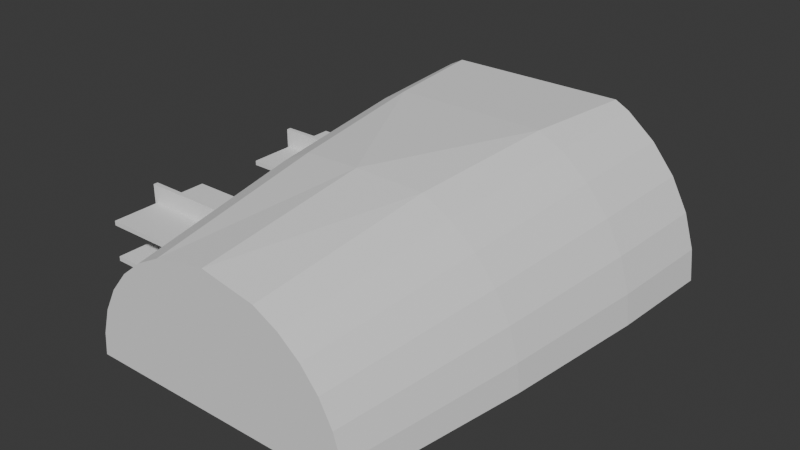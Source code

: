 # Source: StorageShelfs.blend  (saved by Blender 4.1.24; exported with 4.5.12 LTS)
import bpy
from mathutils import Matrix  # noqa: F401  (used for matrix-valued properties, if any)

bpy.ops.wm.read_factory_settings(use_empty=True)
scene = bpy.context.scene
scene.name = 'Scene'

# ---- collections
col_collection = bpy.data.collections.new('Collection'); scene.collection.children.link(col_collection)

# ---- world
world_world = bpy.data.worlds.new('World'); scene.world = world_world
world_world.use_nodes = True; world_world.node_tree.nodes.clear()
_N = world_world.node_tree.nodes; _L = world_world.node_tree.links
n0 = _N.new('ShaderNodeOutputWorld'); n0.name = 'World Output'; n0.location = (300, 300)
n1 = _N.new('ShaderNodeBackground'); n1.name = 'Background'; n1.location = (10, 300)
n1.inputs[0].default_value = (0.05088, 0.05088, 0.05088, 1.0)
_L.new(n1.outputs[0], n0.inputs[0])
n0.is_active_output = True
world_world.color = (0.05088, 0.05088, 0.05088)
world_world.use_sun_shadow = False
world_world.sun_shadow_jitter_overblur = 0.0

# ---- meshes
me_cube_001 = bpy.data.meshes.new('Cube.001')
me_cube_001.from_pydata([(3.337, -44.64, 0.8863), (3.324, -44.64, 0.7487), (3.284, -44.64, 0.6164), (3.218, -44.64, 0.4944), (3.131, -44.64, 0.3875), (2.133, -44.64, 0.3875), (1.495, -50.87, 3.694), (2.045, -44.64, 0.4944), (2.145, -50.87, 3.347), (2.715, -50.87, 2.879), (1.98, -44.64, 0.6164), (3.183, -50.87, 2.309), (3.531, -50.87, 1.659), (3.745, -50.87, 0.9528), (1.94, -44.64, 0.7487), (-3.634, -50.87, 0.9528), (1.926, -44.64, 0.8863), (-3.42, -50.87, 1.659), (-3.073, -50.87, 2.309), (2.632, -44.64, 2.87), (-2.605, -50.87, 2.879), (-2.035, -50.87, 3.347), (2.769, -44.64, 2.856), (-1.384, -50.87, 3.694), (2.902, -44.64, 2.816), (-3.764, -47.53, 1.801), (-3.382, -47.53, 2.516), (3.024, -44.64, 2.751), (2.979, -47.53, 3.142), (3.493, -47.53, 2.516), (3.131, -44.64, 2.663), (-2.868, -47.53, 3.142), (3.875, -47.53, 1.801), (3.218, -44.64, 2.556), (-2.242, -47.53, 3.656), (4.11, -47.53, 1.025), (3.284, -44.64, 2.434), (-4.0, -47.53, 1.025), (2.352, -47.53, 3.656), (3.324, -44.64, 2.302), (3.337, -44.64, 2.164), (1.926, -44.64, 2.164), (1.94, -44.64, 2.302), (1.98, -44.64, 2.434), (2.045, -44.64, 2.556), (2.133, -44.64, 2.663), (2.24, -44.64, 2.751), (-3.064, -54.92, 0.3187), (-2.836, -54.92, 1.417), (2.362, -44.64, 2.816), (-3.014, -54.92, 0.8294), (2.494, -44.64, 2.856), (-2.158, -54.92, 2.432), (3.125, -54.92, 0.8294), (3.175, -54.92, 0.3187), (2.217, -44.64, 0.3187), (-2.547, -54.92, 1.958), (3.047, -44.64, 0.3187), (-1.683, -54.92, 2.821), (-1.142, -54.92, 3.11), (0.0553, -54.92, 3.348), (1.253, -54.92, 3.11), (1.794, -54.92, 2.821), (2.657, -54.92, 1.958), (2.947, -54.92, 1.417), (2.268, -54.92, 2.432), (-1.996, -45.04, 3.95), (-1.692, -47.53, 3.95), (2.106, -45.04, 3.95), (1.803, -47.53, 3.95), (0.0553, -51.06, 3.843), (-2.97, -45.04, 3.244), (-2.322, -45.04, 3.776), (3.612, -45.04, 2.596), (3.08, -45.04, 3.244), (4.251, -45.04, 1.054), (4.008, -45.04, 1.856), (2.432, -45.04, 3.776), (-4.141, -45.04, 1.054), (-4.213, -45.04, 0.3187), (4.324, -45.04, 0.3187), (-3.502, -45.04, 2.596), (-3.897, -45.04, 1.856), (-4.069, -47.53, 0.3187), (-3.697, -50.87, 0.3187), (4.18, -47.53, 0.3187), (3.807, -50.87, 0.3187), (2.133, -45.04, 0.3875), (2.045, -45.04, 0.4944), (3.047, -45.04, 0.3187), (3.131, -45.04, 0.3875), (2.217, -45.04, 0.3187), (1.926, -45.04, 0.8863), (1.94, -45.04, 0.7487), (1.98, -45.04, 0.6164), (3.284, -45.04, 0.6164), (3.218, -45.04, 0.4944), (1.926, -45.04, 2.164), (2.045, -45.04, 2.556), (1.98, -45.04, 2.434), (1.94, -45.04, 2.302), (2.24, -45.04, 2.751), (2.494, -45.04, 2.856), (2.632, -45.04, 2.87), (2.362, -45.04, 2.816), (2.133, -45.04, 2.663), (3.024, -45.04, 2.751), (2.902, -45.04, 2.816), (3.131, -45.04, 2.663), (3.218, -45.04, 2.556), (3.284, -45.04, 2.434), (3.337, -45.04, 2.164), (3.337, -45.04, 0.8863), (3.324, -45.04, 0.7487), (3.324, -45.04, 2.302), (2.769, -45.04, 2.856)], [], [(53, 54, 47, 50), (70, 67, 69), (28, 74, 73, 29), (37, 78, 82, 25), (25, 82, 81, 26), (26, 81, 71, 31), (31, 71, 72, 34), (38, 69, 68, 77), (32, 76, 75, 35), (83, 79, 78, 37), (72, 66, 67, 34), (60, 70, 6, 61), (35, 75, 80, 85), (29, 73, 76, 32), (26, 18, 17, 25), (29, 11, 9, 28), (31, 20, 18, 26), (32, 12, 11, 29), (34, 21, 20, 31), (35, 13, 12, 32), (84, 83, 37, 15), (62, 65, 52, 58), (6, 69, 38, 8), (85, 86, 13, 35), (25, 17, 15, 37), (28, 9, 8, 38), (18, 56, 48, 17), (17, 48, 50, 15), (63, 56, 52, 65), (15, 50, 47, 84), (8, 62, 61, 6), (12, 64, 63, 11), (13, 53, 64, 12), (69, 6, 70), (20, 52, 56, 18), (11, 63, 65, 9), (23, 59, 58, 21), (9, 65, 62, 8), (21, 58, 52, 20), (48, 56, 63, 64), (86, 54, 53, 13), (75, 76, 111, 112), (1, 113, 112, 0), (95, 113, 1, 2), (3, 96, 95, 2), (4, 90, 96, 3), (89, 90, 4, 57), (87, 91, 55, 5), (88, 87, 5, 7), (94, 88, 7, 10), (93, 94, 10, 14), (16, 92, 93, 14), (41, 97, 92, 16), (115, 103, 19, 22), (107, 115, 22, 24), (106, 107, 24, 27), (108, 106, 27, 30), (109, 108, 30, 33), (110, 109, 33, 36), (114, 110, 36, 39), (40, 111, 114, 39), (42, 100, 97, 41), (43, 99, 100, 42), (44, 98, 99, 43), (45, 105, 98, 44), (101, 105, 45, 46), (104, 101, 46, 49), (102, 104, 49, 51), (103, 102, 51, 19), (0, 112, 111, 40), (55, 91, 89, 57), (77, 74, 28, 38), (70, 60, 59, 23), (70, 23, 67), (59, 61, 62, 58), (68, 69, 67, 66), (89, 80, 90), (96, 90, 80), (96, 80, 95), (113, 95, 80), (80, 75, 112, 113), (73, 114, 111, 76), (114, 73, 110), (110, 73, 109), (109, 73, 108), (73, 74, 106, 108), (106, 74, 107), (115, 107, 74), (115, 74, 103), (74, 77, 102, 103), (68, 104, 102, 77), (104, 68, 101), (101, 68, 66, 105), (98, 105, 66, 72), (71, 99, 98, 72), (81, 100, 99, 71), (81, 82, 97, 100), (97, 82, 78, 92), (93, 92, 78, 79), (91, 87, 79), (87, 88, 79), (94, 79, 88), (94, 93, 79), (23, 21, 34, 67), (48, 64, 53, 50), (60, 61, 59), (54, 86, 84, 47), (86, 85, 83, 84), (91, 79, 83, 85, 80, 89)])
_uv = me_cube_001.uv_layers.new(name='UVMap')
_uv.uv.foreach_set('vector', [0.7448, 0.791, 0.7387, 0.7931, 0.7215, 0.7168, 0.7279, 0.7161, 0.6711, 0.6483, 0.6257, 0.6678, 0.628, 0.6241, 0.663, 0.8633, 0.6334, 0.8733, 0.6301, 0.8633, 0.6598, 0.8537, 0.627, 0.7162, 0.5961, 0.721, 0.5946, 0.7106, 0.6255, 0.7062, 0.6255, 0.7062, 0.5946, 0.7106, 0.5932, 0.7002, 0.6242, 0.6961, 0.6242, 0.6961, 0.5932, 0.7002, 0.5919, 0.6898, 0.6229, 0.686, 0.6229, 0.686, 0.5919, 0.6898, 0.5907, 0.6793, 0.6217, 0.676, 0.6663, 0.8729, 0.6689, 0.8803, 0.6383, 0.8876, 0.6368, 0.8832, 0.6567, 0.844, 0.6269, 0.8533, 0.6238, 0.8433, 0.6537, 0.8343, 0.6284, 0.725, 0.5976, 0.7301, 0.5961, 0.721, 0.627, 0.7162, 0.5907, 0.6793, 0.5902, 0.6747, 0.6209, 0.6682, 0.6217, 0.676, 0.7675, 0.8457, 0.7278, 0.8738, 0.7155, 0.8602, 0.759, 0.833, 0.6537, 0.8343, 0.6238, 0.8433, 0.6212, 0.8344, 0.6512, 0.8258, 0.6598, 0.8537, 0.6301, 0.8633, 0.6269, 0.8533, 0.6567, 0.844, 0.6262, 0.6959, 0.6682, 0.694, 0.6687, 0.7032, 0.6268, 0.706, 0.6617, 0.853, 0.7005, 0.8367, 0.7041, 0.8451, 0.6657, 0.8623, 0.6258, 0.6857, 0.6679, 0.6847, 0.6682, 0.694, 0.6262, 0.6959, 0.6579, 0.8436, 0.697, 0.8281, 0.7005, 0.8367, 0.6617, 0.853, 0.6257, 0.6756, 0.6677, 0.6755, 0.6679, 0.6847, 0.6258, 0.6857, 0.6542, 0.8341, 0.6937, 0.8195, 0.697, 0.8281, 0.6579, 0.8436, 0.6702, 0.7203, 0.6284, 0.725, 0.6275, 0.7161, 0.6694, 0.7124, 0.7655, 0.7693, 0.762, 0.7762, 0.7498, 0.7221, 0.7559, 0.7268, 0.7121, 0.8618, 0.6734, 0.8785, 0.67, 0.8715, 0.708, 0.8535, 0.6512, 0.8258, 0.691, 0.812, 0.6937, 0.8195, 0.6542, 0.8341, 0.6268, 0.706, 0.6687, 0.7032, 0.6694, 0.7124, 0.6275, 0.7161, 0.6657, 0.8623, 0.7041, 0.8451, 0.708, 0.8535, 0.67, 0.8715, 0.6697, 0.6939, 0.721, 0.6951, 0.721, 0.7027, 0.6696, 0.7031, 0.6696, 0.7031, 0.721, 0.7027, 0.7211, 0.7104, 0.6698, 0.7123, 0.7573, 0.7822, 0.7429, 0.7186, 0.7498, 0.7221, 0.762, 0.7762, 0.6698, 0.7123, 0.7211, 0.7104, 0.7215, 0.7168, 0.6702, 0.7203, 0.7107, 0.8523, 0.755, 0.8264, 0.759, 0.833, 0.7155, 0.8602, 0.6978, 0.8278, 0.7443, 0.806, 0.7477, 0.8129, 0.7019, 0.8361, 0.694, 0.8194, 0.7412, 0.799, 0.7443, 0.806, 0.6978, 0.8278, 0.6734, 0.8785, 0.7121, 0.8618, 0.7228, 0.8767, 0.67, 0.6847, 0.7213, 0.6874, 0.721, 0.6951, 0.6697, 0.6939, 0.7019, 0.8361, 0.7477, 0.8129, 0.7513, 0.8197, 0.7061, 0.8443, 0.6716, 0.6662, 0.7226, 0.6721, 0.7219, 0.6797, 0.6707, 0.6754, 0.7061, 0.8443, 0.7513, 0.8197, 0.755, 0.8264, 0.7107, 0.8523, 0.6707, 0.6754, 0.7219, 0.6797, 0.7213, 0.6874, 0.67, 0.6847, 0.7355, 0.7166, 0.7429, 0.7186, 0.7573, 0.7822, 0.7515, 0.7872, 0.691, 0.812, 0.7387, 0.7931, 0.7412, 0.799, 0.694, 0.8194, 0.612, 0.8355, 0.6015, 0.8348, 0.5959, 0.8274, 0.6115, 0.8239, 0.4131, 0.3755, 0.4081, 0.3755, 0.4081, 0.3737, 0.4131, 0.3737, 0.4081, 0.3772, 0.4081, 0.3755, 0.4131, 0.3755, 0.4131, 0.3772, 0.4131, 0.3789, 0.4081, 0.3789, 0.4081, 0.3772, 0.4131, 0.3772, 0.4131, 0.3807, 0.4081, 0.3807, 0.4081, 0.3789, 0.4131, 0.3789, 0.4081, 0.382, 0.4081, 0.3807, 0.4131, 0.3807, 0.4131, 0.382, 0.4081, 0.3938, 0.4081, 0.3924, 0.4131, 0.3924, 0.4131, 0.3938, 0.4081, 0.3955, 0.4081, 0.3938, 0.4131, 0.3938, 0.4131, 0.3955, 0.4081, 0.3972, 0.4081, 0.3955, 0.4131, 0.3955, 0.4131, 0.3972, 0.4081, 0.399, 0.4081, 0.3972, 0.4131, 0.3972, 0.4131, 0.399, 0.4131, 0.4007, 0.4081, 0.4007, 0.4081, 0.399, 0.4131, 0.399, 0.4131, 0.4167, 0.4081, 0.4167, 0.4081, 0.4007, 0.4131, 0.4007, 0.4081, 0.3456, 0.4081, 0.3439, 0.4131, 0.3439, 0.4131, 0.3456, 0.4081, 0.3473, 0.4081, 0.3456, 0.4131, 0.3456, 0.4131, 0.3473, 0.4081, 0.3491, 0.4081, 0.3473, 0.4131, 0.3473, 0.4131, 0.3491, 0.4081, 0.3508, 0.4081, 0.3491, 0.4131, 0.3491, 0.4131, 0.3508, 0.4081, 0.3525, 0.4081, 0.3508, 0.4131, 0.3508, 0.4131, 0.3525, 0.4081, 0.3543, 0.4081, 0.3525, 0.4131, 0.3525, 0.4131, 0.3543, 0.4081, 0.356, 0.4081, 0.3543, 0.4131, 0.3543, 0.4131, 0.356, 0.4131, 0.3577, 0.4081, 0.3577, 0.4081, 0.356, 0.4131, 0.356, 0.4131, 0.4184, 0.4081, 0.4184, 0.4081, 0.4167, 0.4131, 0.4167, 0.4131, 0.4202, 0.4081, 0.4202, 0.4081, 0.4184, 0.4131, 0.4184, 0.4131, 0.4219, 0.4081, 0.4219, 0.4081, 0.4202, 0.4131, 0.4202, 0.4131, 0.4236, 0.4081, 0.4236, 0.4081, 0.4219, 0.4131, 0.4219, 0.4081, 0.4254, 0.4081, 0.4236, 0.4131, 0.4236, 0.4131, 0.4254, 0.4081, 0.4271, 0.4081, 0.4254, 0.4131, 0.4254, 0.4131, 0.4271, 0.4081, 0.4288, 0.4081, 0.4271, 0.4131, 0.4271, 0.4131, 0.4288, 0.4081, 0.4306, 0.4081, 0.4288, 0.4131, 0.4288, 0.4131, 0.4306, 0.4131, 0.3737, 0.4081, 0.3737, 0.4081, 0.3577, 0.4131, 0.3577, 0.4131, 0.3924, 0.4081, 0.3924, 0.4081, 0.382, 0.4131, 0.382, 0.6368, 0.8832, 0.6334, 0.8733, 0.663, 0.8633, 0.6663, 0.8729, 0.6769, 0.6487, 0.7248, 0.6569, 0.7226, 0.6721, 0.6716, 0.6662, 0.6711, 0.6483, 0.6678, 0.6662, 0.6257, 0.6678, 0.7609, 0.7326, 0.7675, 0.7619, 0.7655, 0.7693, 0.7559, 0.7268, 0.5857, 0.6236, 0.6171, 0.6246, 0.6209, 0.6682, 0.5902, 0.6747, 0.6177, 0.8188, 0.6212, 0.8344, 0.6171, 0.82, 0.616, 0.8214, 0.6171, 0.82, 0.6212, 0.8344, 0.616, 0.8214, 0.6212, 0.8344, 0.6147, 0.8225, 0.6132, 0.8234, 0.6147, 0.8225, 0.6212, 0.8344, 0.6212, 0.8344, 0.612, 0.8355, 0.6115, 0.8239, 0.6132, 0.8234, 0.5914, 0.832, 0.5942, 0.8277, 0.5959, 0.8274, 0.6015, 0.8348, 0.5942, 0.8277, 0.5914, 0.832, 0.5925, 0.8275, 0.5925, 0.8275, 0.5914, 0.832, 0.5908, 0.8271, 0.5908, 0.8271, 0.5914, 0.832, 0.5893, 0.8263, 0.5914, 0.832, 0.582, 0.8273, 0.5879, 0.8252, 0.5893, 0.8263, 0.5879, 0.8252, 0.582, 0.8273, 0.5868, 0.8239, 0.5859, 0.8224, 0.5868, 0.8239, 0.582, 0.8273, 0.5859, 0.8224, 0.582, 0.8273, 0.5854, 0.8208, 0.582, 0.8273, 0.5737, 0.8208, 0.5851, 0.8191, 0.5854, 0.8208, 0.5707, 0.8173, 0.5853, 0.8173, 0.5851, 0.8191, 0.5737, 0.8208, 0.5853, 0.8173, 0.5707, 0.8173, 0.5857, 0.8157, 0.5857, 0.8157, 0.5707, 0.8173, 0.5594, 0.7672, 0.5865, 0.8141, 0.5876, 0.8127, 0.5865, 0.8141, 0.5594, 0.7672, 0.5606, 0.7628, 0.5653, 0.7534, 0.5889, 0.8116, 0.5876, 0.8127, 0.5606, 0.7628, 0.5718, 0.7451, 0.5904, 0.8108, 0.5889, 0.8116, 0.5653, 0.7534, 0.5718, 0.7451, 0.5797, 0.7382, 0.592, 0.8102, 0.5904, 0.8108, 0.592, 0.8102, 0.5797, 0.7382, 0.5888, 0.733, 0.6076, 0.8067, 0.6094, 0.8065, 0.6076, 0.8067, 0.5888, 0.733, 0.5976, 0.7301, 0.6154, 0.8087, 0.6143, 0.8078, 0.5976, 0.7301, 0.6143, 0.8078, 0.6128, 0.807, 0.5976, 0.7301, 0.6111, 0.8066, 0.5976, 0.7301, 0.6128, 0.807, 0.6111, 0.8066, 0.6094, 0.8065, 0.5976, 0.7301, 0.6678, 0.6662, 0.6677, 0.6755, 0.6257, 0.6756, 0.6257, 0.6678, 0.7355, 0.7166, 0.7515, 0.7872, 0.7448, 0.791, 0.7279, 0.7161, 0.7671, 0.7466, 0.7675, 0.7619, 0.7609, 0.7326, 0.7387, 0.7931, 0.691, 0.812, 0.6702, 0.7203, 0.7215, 0.7168, 0.691, 0.812, 0.6512, 0.8258, 0.6284, 0.725, 0.6702, 0.7203, 0.6154, 0.8087, 0.5976, 0.7301, 0.6284, 0.725, 0.6512, 0.8258, 0.6212, 0.8344, 0.6177, 0.8188])
_ca = me_cube_001.color_attributes.new('Attribute', 'BYTE_COLOR', 'CORNER')
_ca.data.foreach_set('color', [0.0, 0.008023, 1.0, 1.0, 0.0, 0.008023, 1.0, 1.0, 0.001518, 0.008568, 1.0, 1.0, 0.0006071, 0.008023, 1.0, 1.0, 0.0, 0.008023, 1.0, 1.0, 0.0, 0.008023, 1.0, 1.0, 0.03071, 0.0356, 1.0, 1.0, 0.0, 0.008023, 1.0, 1.0, 0.0, 0.008023, 1.0, 1.0, 0.0, 0.008023, 1.0, 1.0, 0.0, 0.008023, 1.0, 1.0, 0.0, 0.008023, 1.0, 1.0, 0.0, 0.008023, 1.0, 1.0, 0.0, 0.008023, 1.0, 1.0, 0.0, 0.008023, 1.0, 1.0, 0.0, 0.008023, 1.0, 1.0, 0.0, 0.008023, 1.0, 1.0, 0.0, 0.008023, 1.0, 1.0, 0.0, 0.008023, 1.0, 1.0, 0.0, 0.008023, 1.0, 1.0, 0.0, 0.008023, 1.0, 1.0, 0.0006071, 0.008023, 1.0, 1.0, 0.009134, 0.01444, 1.0, 1.0, 0.009134, 0.01444, 1.0, 1.0, 0.0006071, 0.008023, 1.0, 1.0, 0.0003035, 0.008023, 1.0, 1.0, 0.0, 0.008023, 1.0, 1.0, 0.002732, 0.009721, 1.0, 1.0, 0.03071, 0.0356, 1.0, 1.0, 0.0, 0.008023, 1.0, 1.0, 0.0, 0.008023, 1.0, 1.0, 0.0003035, 0.008023, 1.0, 1.0, 0.0, 0.008023, 1.0, 1.0, 0.0, 0.008023, 1.0, 1.0, 0.003347, 0.009134, 1.0, 1.0, 0.0, 0.008023, 1.0, 1.0, 0.0006071, 0.008023, 1.0, 1.0, 0.0, 0.008023, 1.0, 1.0, 0.0, 0.008023, 1.0, 1.0, 0.0003035, 0.008023, 1.0, 1.0, 0.001214, 0.008023, 1.0, 1.0, 0.0, 0.008023, 1.0, 1.0, 0.0, 0.008023, 1.0, 1.0, 0.0, 0.008023, 1.0, 1.0, 0.0, 0.008023, 1.0, 1.0, 0.0009106, 0.008023, 1.0, 1.0, 0.0, 0.008023, 1.0, 1.0, 0.003347, 0.009134, 1.0, 1.0, 0.0, 0.008023, 1.0, 1.0, 0.0006071, 0.008023, 1.0, 1.0, 0.0006071, 0.008023, 1.0, 1.0, 0.0, 0.008023, 1.0, 1.0, 0.0, 0.008023, 1.0, 1.0, 0.0, 0.008023, 1.0, 1.0, 0.0003035, 0.008023, 1.0, 1.0, 0.0, 0.008023, 1.0, 1.0, 0.0, 0.008023, 1.0, 1.0, 0.0, 0.008023, 1.0, 1.0, 0.0, 0.008023, 1.0, 1.0, 0.0, 0.008023, 1.0, 1.0, 0.001821, 0.008568, 1.0, 1.0, 0.02315, 0.02732, 1.0, 1.0, 0.0, 0.008023, 1.0, 1.0, 0.009134, 0.01444, 1.0, 1.0, 0.0, 0.008023, 1.0, 1.0, 0.0, 0.008023, 1.0, 1.0, 0.0, 0.008023, 1.0, 1.0, 0.0003035, 0.008023, 1.0, 1.0, 0.0, 0.008023, 1.0, 1.0, 0.001821, 0.008568, 1.0, 1.0, 0.0, 0.008023, 1.0, 1.0, 0.0, 0.008023, 1.0, 1.0, 0.0, 0.008023, 1.0, 1.0, 0.0, 0.008023, 1.0, 1.0, 0.009134, 0.01444, 1.0, 1.0, 0.003347, 0.009134, 1.0, 1.0, 0.0, 0.008023, 1.0, 1.0, 0.0, 0.008023, 1.0, 1.0, 0.0003035, 0.008023, 1.0, 1.0, 0.0003035, 0.008023, 1.0, 1.0, 0.0, 0.008023, 1.0, 1.0, 0.0, 0.008023, 1.0, 1.0, 0.0, 0.008023, 1.0, 1.0, 0.0, 0.008023, 1.0, 1.0, 0.0, 0.008023, 1.0, 1.0, 0.0, 0.008023, 1.0, 1.0, 0.0, 0.008023, 1.0, 1.0, 0.0009106, 0.008023, 1.0, 1.0, 0.03071, 0.0356, 1.0, 1.0, 0.002732, 0.009721, 1.0, 1.0, 0.05127, 0.05781, 1.0, 1.0, 0.0006071, 0.008023, 1.0, 1.0, 0.0, 0.008023, 1.0, 1.0, 0.0, 0.008023, 1.0, 1.0, 0.003347, 0.009134, 1.0, 1.0, 0.0, 0.008023, 1.0, 1.0, 0.0, 0.008023, 1.0, 1.0, 0.0, 0.008023, 1.0, 1.0, 0.0, 0.008023, 1.0, 1.0, 0.0, 0.008023, 1.0, 1.0, 0.02315, 0.02732, 1.0, 1.0, 0.05127, 0.05781, 1.0, 1.0, 0.002732, 0.009721, 1.0, 1.0, 0.0, 0.008023, 1.0, 1.0, 0.0, 0.008023, 1.0, 1.0, 0.0, 0.008023, 1.0, 1.0, 0.0, 0.008023, 1.0, 1.0, 0.0, 0.008023, 1.0, 1.0, 0.0, 0.008023, 1.0, 1.0, 0.0006071, 0.008023, 1.0, 1.0, 0.0, 0.008023, 1.0, 1.0, 0.0, 0.008023, 1.0, 1.0, 0.0, 0.008023, 1.0, 1.0, 0.0, 0.008023, 1.0, 1.0, 0.0, 0.008023, 1.0, 1.0, 0.0, 0.008023, 1.0, 1.0, 0.0006071, 0.008023, 1.0, 1.0, 0.001518, 0.008568, 1.0, 1.0, 0.0003035, 0.008023, 1.0, 1.0, 0.05127, 0.05781, 1.0, 1.0, 0.0, 0.008023, 1.0, 1.0, 0.0, 0.008023, 1.0, 1.0, 0.0009106, 0.008023, 1.0, 1.0, 0.0, 0.008023, 1.0, 1.0, 0.0, 0.008023, 1.0, 1.0, 0.0, 0.008023, 1.0, 1.0, 0.001821, 0.008568, 1.0, 1.0, 0.0, 0.008023, 1.0, 1.0, 0.0, 0.008023, 1.0, 1.0, 0.0, 0.008023, 1.0, 1.0, 0.0, 0.008023, 1.0, 1.0, 0.03071, 0.0356, 1.0, 1.0, 0.0009106, 0.008023, 1.0, 1.0, 0.0, 0.008023, 1.0, 1.0, 0.0, 0.008023, 1.0, 1.0, 0.0, 0.008023, 1.0, 1.0, 0.0, 0.008023, 1.0, 1.0, 0.0, 0.008023, 1.0, 1.0, 0.001821, 0.008568, 1.0, 1.0, 0.0, 0.008023, 1.0, 1.0, 0.0, 0.008023, 1.0, 1.0, 0.02315, 0.02732, 1.0, 1.0, 0.0006071, 0.008023, 1.0, 1.0, 0.0, 0.008023, 1.0, 1.0, 0.0, 0.008023, 1.0, 1.0, 0.0, 0.008023, 1.0, 1.0, 0.02315, 0.02732, 1.0, 1.0, 0.0, 0.008023, 1.0, 1.0, 0.0, 0.008023, 1.0, 1.0, 0.05127, 0.05781, 1.0, 1.0, 0.0, 0.008023, 1.0, 1.0, 0.0, 0.008023, 1.0, 1.0, 0.0, 0.008023, 1.0, 1.0, 0.0, 0.008023, 1.0, 1.0, 0.0, 0.008023, 1.0, 1.0, 0.0, 0.008023, 1.0, 1.0, 0.0, 0.008023, 1.0, 1.0, 0.0, 0.008023, 1.0, 1.0, 0.0, 0.008023, 1.0, 1.0, 0.0, 0.008023, 1.0, 1.0, 0.0, 0.008023, 1.0, 1.0, 0.0, 0.008023, 1.0, 1.0, 0.0, 0.008023, 1.0, 1.0, 0.0, 0.008023, 1.0, 1.0, 0.0, 0.008023, 1.0, 1.0, 0.0, 0.008023, 1.0, 1.0, 0.0, 0.008023, 1.0, 1.0, 0.0, 0.008023, 1.0, 1.0, 0.0, 0.008023, 1.0, 1.0, 0.0, 0.008023, 1.0, 1.0, 0.0, 0.008023, 1.0, 1.0, 0.0, 0.008023, 1.0, 1.0, 0.0, 0.008023, 1.0, 1.0, 0.0, 0.008023, 1.0, 1.0, 0.0, 0.008023, 1.0, 1.0, 0.0003035, 0.008023, 1.0, 1.0, 0.0, 0.008023, 1.0, 1.0, 0.0, 0.008023, 1.0, 1.0, 0.0, 0.008023, 1.0, 1.0, 0.0003035, 0.008023, 1.0, 1.0, 0.0003035, 0.008023, 1.0, 1.0, 0.0, 0.008023, 1.0, 1.0, 0.0003035, 0.008023, 1.0, 1.0, 0.0003035, 0.008023, 1.0, 1.0, 0.0, 0.008023, 1.0, 1.0, 0.0, 0.008023, 1.0, 1.0, 0.0, 0.008023, 1.0, 1.0, 0.0, 0.008023, 1.0, 1.0, 0.0, 0.008023, 1.0, 1.0, 0.0, 0.008023, 1.0, 1.0, 0.0, 0.008023, 1.0, 1.0, 0.0, 0.008023, 1.0, 1.0, 0.0, 0.008023, 1.0, 1.0, 0.0003035, 0.008023, 1.0, 1.0, 0.0, 0.008023, 1.0, 1.0, 0.0, 0.008023, 1.0, 1.0, 0.0003035, 0.008023, 1.0, 1.0, 0.001214, 0.008568, 1.0, 1.0, 0.0, 0.008023, 1.0, 1.0, 0.0, 0.008023, 1.0, 1.0, 0.001214, 0.008568, 1.0, 1.0, 0.002732, 0.008568, 1.0, 1.0, 0.004391, 0.01033, 1.0, 1.0, 0.0, 0.008023, 1.0, 1.0, 0.0, 0.008023, 1.0, 1.0, 0.002732, 0.008568, 1.0, 1.0, 0.0319, 0.03689, 1.0, 1.0, 0.003677, 0.009721, 1.0, 1.0, 0.0, 0.008023, 1.0, 1.0, 0.004391, 0.01033, 1.0, 1.0, 0.0003035, 0.008023, 1.0, 1.0, 0.0009106, 0.008023, 1.0, 1.0, 0.0, 0.008023, 1.0, 1.0, 0.0, 0.008023, 1.0, 1.0, 0.0003035, 0.008023, 1.0, 1.0, 0.0003035, 0.008023, 1.0, 1.0, 0.0, 0.008023, 1.0, 1.0, 0.0, 0.008023, 1.0, 1.0, 0.0, 0.008023, 1.0, 1.0, 0.0003035, 0.008023, 1.0, 1.0, 0.0, 0.008023, 1.0, 1.0, 0.0, 0.008023, 1.0, 1.0, 0.0, 0.008023, 1.0, 1.0, 0.0, 0.008023, 1.0, 1.0, 0.0, 0.008023, 1.0, 1.0, 0.0, 0.008023, 1.0, 1.0, 0.0, 0.008023, 1.0, 1.0, 0.0, 0.008023, 1.0, 1.0, 0.0, 0.008023, 1.0, 1.0, 0.0, 0.008023, 1.0, 1.0, 0.0, 0.008023, 1.0, 1.0, 0.0, 0.008023, 1.0, 1.0, 0.0, 0.008023, 1.0, 1.0, 0.0, 0.008023, 1.0, 1.0, 0.0, 0.008023, 1.0, 1.0, 0.0, 0.008023, 1.0, 1.0, 0.0, 0.008023, 1.0, 1.0, 0.0, 0.008023, 1.0, 1.0, 0.0, 0.008023, 1.0, 1.0, 0.0, 0.008023, 1.0, 1.0, 0.0, 0.008023, 1.0, 1.0, 0.0, 0.008023, 1.0, 1.0, 0.0382, 0.04374, 1.0, 1.0, 0.004025, 0.01033, 1.0, 1.0, 0.003677, 0.009721, 1.0, 1.0, 0.0319, 0.03689, 1.0, 1.0, 0.01681, 0.02315, 1.0, 1.0, 0.006995, 0.01229, 1.0, 1.0, 0.004025, 0.01033, 1.0, 1.0, 0.0382, 0.04374, 1.0, 1.0, 0.006512, 0.01229, 1.0, 1.0, 0.01298, 0.0185, 1.0, 1.0, 0.006995, 0.01229, 1.0, 1.0, 0.01681, 0.02315, 1.0, 1.0, 0.0003035, 0.008568, 1.0, 1.0, 0.016, 0.02122, 1.0, 1.0, 0.01298, 0.0185, 1.0, 1.0, 0.006512, 0.01229, 1.0, 1.0, 0.01033, 0.01681, 1.0, 1.0, 0.016, 0.02122, 1.0, 1.0, 0.0003035, 0.008568, 1.0, 1.0, 0.0, 0.008023, 1.0, 1.0, 0.004777, 0.01033, 1.0, 1.0, 0.01033, 0.01681, 1.0, 1.0, 0.0, 0.008023, 1.0, 1.0, 0.0, 0.008023, 1.0, 1.0, 0.002125, 0.008568, 1.0, 1.0, 0.004777, 0.01033, 1.0, 1.0, 0.0, 0.008023, 1.0, 1.0, 0.0, 0.008023, 1.0, 1.0, 0.0009106, 0.008023, 1.0, 1.0, 0.002125, 0.008568, 1.0, 1.0, 0.0, 0.008023, 1.0, 1.0, 0.0, 0.008023, 1.0, 1.0, 0.0, 0.008023, 1.0, 1.0, 0.0, 0.008023, 1.0, 1.0, 0.0, 0.008023, 1.0, 1.0, 0.0, 0.008023, 1.0, 1.0, 0.0, 0.008023, 1.0, 1.0, 0.0, 0.008023, 1.0, 1.0, 0.0003035, 0.008023, 1.0, 1.0, 0.0, 0.008023, 1.0, 1.0, 0.0, 0.008023, 1.0, 1.0, 0.0, 0.008023, 1.0, 1.0, 0.0, 0.008023, 1.0, 1.0, 0.002732, 0.009721, 1.0, 1.0, 0.0, 0.008023, 1.0, 1.0, 0.0, 0.008023, 1.0, 1.0, 0.0, 0.008023, 1.0, 1.0, 0.0006071, 0.008023, 1.0, 1.0, 0.0, 0.008023, 1.0, 1.0, 0.0006071, 0.008023, 1.0, 1.0, 0.0, 0.008023, 1.0, 1.0, 0.0, 0.008023, 1.0, 1.0, 0.0, 0.008023, 1.0, 1.0, 0.0, 0.008023, 1.0, 1.0, 0.0, 0.008023, 1.0, 1.0, 0.0, 0.008023, 1.0, 1.0, 0.03071, 0.0356, 1.0, 1.0, 0.0, 0.008023, 1.0, 1.0, 0.001214, 0.008023, 1.0, 1.0, 0.0003035, 0.008023, 1.0, 1.0, 0.0006071, 0.008023, 1.0, 1.0, 0.0003035, 0.008023, 1.0, 1.0, 0.0003035, 0.008023, 1.0, 1.0, 0.0003035, 0.008023, 1.0, 1.0, 0.0006071, 0.008023, 1.0, 1.0, 0.0003035, 0.008023, 1.0, 1.0, 0.0006071, 0.008023, 1.0, 1.0, 0.0, 0.008023, 1.0, 1.0, 0.0, 0.008023, 1.0, 1.0, 0.0, 0.008023, 1.0, 1.0, 0.0006071, 0.008023, 1.0, 1.0, 0.0006071, 0.008023, 1.0, 1.0, 0.0, 0.008023, 1.0, 1.0, 0.0, 0.008023, 1.0, 1.0, 0.0, 0.008023, 1.0, 1.0, 0.0, 0.008023, 1.0, 1.0, 0.0, 0.008023, 1.0, 1.0, 0.0, 0.008023, 1.0, 1.0, 0.0, 0.008023, 1.0, 1.0, 0.0, 0.008023, 1.0, 1.0, 0.0, 0.008023, 1.0, 1.0, 0.0, 0.008023, 1.0, 1.0, 0.0, 0.008023, 1.0, 1.0, 0.0, 0.008023, 1.0, 1.0, 0.0, 0.008023, 1.0, 1.0, 0.0, 0.008023, 1.0, 1.0, 0.0, 0.008023, 1.0, 1.0, 0.0, 0.008023, 1.0, 1.0, 0.0, 0.008023, 1.0, 1.0, 0.0, 0.008023, 1.0, 1.0, 0.0, 0.008023, 1.0, 1.0, 0.0, 0.008023, 1.0, 1.0, 0.0, 0.008023, 1.0, 1.0, 0.0, 0.008023, 1.0, 1.0, 0.0003035, 0.008023, 1.0, 1.0, 0.0003035, 0.008023, 1.0, 1.0, 0.0003035, 0.008023, 1.0, 1.0, 0.0, 0.008023, 1.0, 1.0, 0.0003035, 0.008023, 1.0, 1.0, 0.0, 0.008023, 1.0, 1.0, 0.0009106, 0.008023, 1.0, 1.0, 0.0, 0.008023, 1.0, 1.0, 0.0, 0.008023, 1.0, 1.0, 0.002125, 0.008568, 1.0, 1.0, 0.0009106, 0.008023, 1.0, 1.0, 0.0, 0.008023, 1.0, 1.0, 0.004777, 0.01033, 1.0, 1.0, 0.002125, 0.008568, 1.0, 1.0, 0.0, 0.008023, 1.0, 1.0, 0.004777, 0.01033, 1.0, 1.0, 0.0, 0.008023, 1.0, 1.0, 0.01033, 0.01681, 1.0, 1.0, 0.01033, 0.01681, 1.0, 1.0, 0.0, 0.008023, 1.0, 1.0, 0.001214, 0.008023, 1.0, 1.0, 0.016, 0.02122, 1.0, 1.0, 0.01298, 0.0185, 1.0, 1.0, 0.016, 0.02122, 1.0, 1.0, 0.001214, 0.008023, 1.0, 1.0, 0.0003035, 0.008023, 1.0, 1.0, 0.0006071, 0.008023, 1.0, 1.0, 0.006995, 0.01229, 1.0, 1.0, 0.01298, 0.0185, 1.0, 1.0, 0.0003035, 0.008023, 1.0, 1.0, 0.0, 0.008023, 1.0, 1.0, 0.004025, 0.01033, 1.0, 1.0, 0.006995, 0.01229, 1.0, 1.0, 0.0006071, 0.008023, 1.0, 1.0, 0.0, 0.008023, 1.0, 1.0, 0.0, 0.008023, 1.0, 1.0, 0.003677, 0.009721, 1.0, 1.0, 0.004025, 0.01033, 1.0, 1.0, 0.003677, 0.009721, 1.0, 1.0, 0.0, 0.008023, 1.0, 1.0, 0.0, 0.008023, 1.0, 1.0, 0.0, 0.008023, 1.0, 1.0, 0.0, 0.008023, 1.0, 1.0, 0.0, 0.008023, 1.0, 1.0, 0.0, 0.008023, 1.0, 1.0, 0.0006071, 0.008023, 1.0, 1.0, 0.0, 0.008023, 1.0, 1.0, 0.0, 0.008023, 1.0, 1.0, 0.0006071, 0.008023, 1.0, 1.0, 0.0, 0.008023, 1.0, 1.0, 0.0, 0.008023, 1.0, 1.0, 0.0006071, 0.008023, 1.0, 1.0, 0.0, 0.008023, 1.0, 1.0, 0.0006071, 0.008023, 1.0, 1.0, 0.0, 0.008023, 1.0, 1.0, 0.0, 0.008023, 1.0, 1.0, 0.0, 0.008023, 1.0, 1.0, 0.0006071, 0.008023, 1.0, 1.0, 0.0006071, 0.008023, 1.0, 1.0, 0.0, 0.008023, 1.0, 1.0, 0.0, 0.008023, 1.0, 1.0, 0.0, 0.008023, 1.0, 1.0, 0.0, 0.008023, 1.0, 1.0, 0.0, 0.008023, 1.0, 1.0, 0.0, 0.008023, 1.0, 1.0, 0.0006071, 0.008023, 1.0, 1.0, 0.0, 0.008023, 1.0, 1.0, 0.0, 0.008023, 1.0, 1.0, 0.0, 0.008023, 1.0, 1.0, 0.8796, 0.0, 1.0, 1.0, 0.8796, 0.0, 1.0, 1.0, 0.8796, 0.0, 1.0, 1.0, 0.8796, 0.0, 1.0, 1.0, 0.8796, 0.0, 1.0, 1.0, 0.8796, 0.0003035, 1.0, 1.0, 0.8796, 0.0, 1.0, 1.0, 0.8796, 0.0, 1.0, 1.0, 0.6584, 0.003347, 1.0, 1.0, 0.8796, 0.0, 1.0, 1.0, 0.8796, 0.0, 1.0, 1.0, 0.8796, 0.0003035, 1.0, 1.0, 0.8796, 0.0, 1.0, 1.0, 0.8796, 0.0, 1.0, 1.0])
me_cube_001.use_paint_bone_selection = False
me_cube_001.use_paint_mask_vertex = True
me_cube_001.update()
me_cube_002 = bpy.data.meshes.new('Cube.002')
me_cube_002.from_pydata([(-1.0, -1.0, 0.0), (-1.0, -1.0, 2.0), (-1.0, 1.0, 0.0), (-1.0, 1.0, 2.0), (1.0, -1.0, 0.0), (1.0, -1.0, 2.0), (1.0, 1.0, 0.0), (1.0, 1.0, 2.0)], [], [(0, 1, 3, 2), (2, 3, 7, 6), (6, 7, 5, 4), (4, 5, 1, 0), (2, 6, 4, 0), (7, 3, 1, 5)])
_uv = me_cube_002.uv_layers.new(name='UVMap')
_uv.uv.foreach_set('vector', [0.375, 0.0, 0.625, 0.0, 0.625, 0.25, 0.375, 0.25, 0.375, 0.25, 0.625, 0.25, 0.625, 0.5, 0.375, 0.5, 0.375, 0.5, 0.625, 0.5, 0.625, 0.75, 0.375, 0.75, 0.375, 0.75, 0.625, 0.75, 0.625, 1.0, 0.375, 1.0, 0.125, 0.5, 0.375, 0.5, 0.375, 0.75, 0.125, 0.75, 0.625, 0.5, 0.875, 0.5, 0.875, 0.75, 0.625, 0.75])
me_cube_002.update()
me_cube_003 = bpy.data.meshes.new('Cube.003')
me_cube_003.from_pydata([(-1.0, -1.0, 0.0), (-1.0, -1.0, 2.0), (-1.0, 1.0, 0.0), (-1.0, 1.0, 2.0), (1.0, -1.0, 0.0), (1.0, -1.0, 2.0), (1.0, 1.0, 0.0), (1.0, 1.0, 2.0)], [], [(0, 1, 3, 2), (2, 3, 7, 6), (6, 7, 5, 4), (4, 5, 1, 0), (2, 6, 4, 0), (7, 3, 1, 5)])
_uv = me_cube_003.uv_layers.new(name='UVMap')
_uv.uv.foreach_set('vector', [0.375, 0.0, 0.625, 0.0, 0.625, 0.25, 0.375, 0.25, 0.375, 0.25, 0.625, 0.25, 0.625, 0.5, 0.375, 0.5, 0.375, 0.5, 0.625, 0.5, 0.625, 0.75, 0.375, 0.75, 0.375, 0.75, 0.625, 0.75, 0.625, 1.0, 0.375, 1.0, 0.125, 0.5, 0.375, 0.5, 0.375, 0.75, 0.125, 0.75, 0.625, 0.5, 0.875, 0.5, 0.875, 0.75, 0.625, 0.75])
me_cube_003.update()
me_cube_007 = bpy.data.meshes.new('Cube.007')
me_cube_007.from_pydata([(-0.1, -1.0, 0.0), (-0.1, -1.0, 4.0), (-0.1, 1.0, 0.0), (-0.1, 1.0, 4.0), (2.235e-08, -1.0, 0.0), (2.235e-08, -1.0, 4.0), (2.235e-08, 1.0, 0.0), (2.235e-08, 1.0, 4.0)], [], [(0, 1, 3, 2), (2, 3, 7, 6), (6, 7, 5, 4), (4, 5, 1, 0), (2, 6, 4, 0), (7, 3, 1, 5)])
_uv = me_cube_007.uv_layers.new(name='UVMap')
_uv.uv.foreach_set('vector', [0.375, 0.0, 0.625, 0.0, 0.625, 0.25, 0.375, 0.25, 0.375, 0.25, 0.625, 0.25, 0.625, 0.5, 0.375, 0.5, 0.375, 0.5, 0.625, 0.5, 0.625, 0.75, 0.375, 0.75, 0.375, 0.75, 0.625, 0.75, 0.625, 1.0, 0.375, 1.0, 0.125, 0.5, 0.375, 0.5, 0.375, 0.75, 0.125, 0.75, 0.625, 0.5, 0.875, 0.5, 0.875, 0.75, 0.625, 0.75])
me_cube_007.update()
me_cube_008 = bpy.data.meshes.new('Cube.008')
me_cube_008.from_pydata([(-0.1, -1.0, 0.0), (-0.1, -1.0, 4.0), (-0.1, 0.1, 0.0), (-0.1, 0.1, 4.0), (2.235e-08, -1.0, 0.0), (2.235e-08, -1.0, 4.0), (-5.642e-07, 0.1, 0.0), (-5.642e-07, 0.1, 4.0)], [], [(0, 1, 3, 2), (2, 3, 7, 6), (6, 7, 5, 4), (4, 5, 1, 0), (2, 6, 4, 0), (7, 3, 1, 5)])
_uv = me_cube_008.uv_layers.new(name='UVMap')
_uv.uv.foreach_set('vector', [0.375, 0.0, 0.625, 0.0, 0.625, 0.25, 0.375, 0.25, 0.375, 0.25, 0.625, 0.25, 0.625, 0.5, 0.375, 0.5, 0.375, 0.5, 0.625, 0.5, 0.625, 0.75, 0.375, 0.75, 0.375, 0.75, 0.625, 0.75, 0.625, 1.0, 0.375, 1.0, 0.125, 0.5, 0.375, 0.5, 0.375, 0.75, 0.125, 0.75, 0.625, 0.5, 0.875, 0.5, 0.875, 0.75, 0.625, 0.75])
me_cube_008.update()
me_cube_009 = bpy.data.meshes.new('Cube.009')
me_cube_009.from_pydata([(-1.0, -1.0, 0.0), (-1.0, -1.0, 2.0), (-1.0, 1.0, 0.0), (-1.0, 1.0, 2.0), (1.0, -1.0, 0.0), (1.0, -1.0, 2.0), (1.0, 1.0, 0.0), (1.0, 1.0, 2.0)], [], [(0, 1, 3, 2), (2, 3, 7, 6), (6, 7, 5, 4), (4, 5, 1, 0), (2, 6, 4, 0), (7, 3, 1, 5)])
_uv = me_cube_009.uv_layers.new(name='UVMap')
_uv.uv.foreach_set('vector', [0.375, 0.0, 0.625, 0.0, 0.625, 0.25, 0.375, 0.25, 0.375, 0.25, 0.625, 0.25, 0.625, 0.5, 0.375, 0.5, 0.375, 0.5, 0.625, 0.5, 0.625, 0.75, 0.375, 0.75, 0.375, 0.75, 0.625, 0.75, 0.625, 1.0, 0.375, 1.0, 0.125, 0.5, 0.375, 0.5, 0.375, 0.75, 0.125, 0.75, 0.625, 0.5, 0.875, 0.5, 0.875, 0.75, 0.625, 0.75])
me_cube_009.update()
me_cube = bpy.data.meshes.new('Cube')
me_cube.from_pydata([(-1.0, -1.0, -1.0), (-1.0, -1.0, 1.0), (-1.0, 1.0, -1.0), (-1.0, 1.0, 1.0), (1.0, -1.0, -1.0), (1.0, -1.0, 1.0), (1.0, 1.0, -1.0), (1.0, 1.0, 1.0)], [], [(0, 1, 3, 2), (2, 3, 7, 6), (6, 7, 5, 4), (4, 5, 1, 0), (2, 6, 4, 0), (7, 3, 1, 5)])
_uv = me_cube.uv_layers.new(name='UVMap')
_uv.uv.foreach_set('vector', [0.375, 0.0, 0.625, 0.0, 0.625, 0.25, 0.375, 0.25, 0.375, 0.25, 0.625, 0.25, 0.625, 0.5, 0.375, 0.5, 0.375, 0.5, 0.625, 0.5, 0.625, 0.75, 0.375, 0.75, 0.375, 0.75, 0.625, 0.75, 0.625, 1.0, 0.375, 1.0, 0.125, 0.5, 0.375, 0.5, 0.375, 0.75, 0.125, 0.75, 0.625, 0.5, 0.875, 0.5, 0.875, 0.75, 0.625, 0.75])
me_cube.update()
me_cube_011 = bpy.data.meshes.new('Cube.011')
me_cube_011.from_pydata([(-1.0, -1.0, -1.0), (-1.0, -1.0, 1.0), (-1.0, 1.0, -1.0), (-1.0, 1.0, 1.0), (1.0, -1.0, -1.0), (1.0, -1.0, 1.0), (1.0, 1.0, -1.0), (1.0, 1.0, 1.0)], [], [(0, 1, 3, 2), (2, 3, 7, 6), (6, 7, 5, 4), (4, 5, 1, 0), (2, 6, 4, 0), (7, 3, 1, 5)])
_uv = me_cube_011.uv_layers.new(name='UVMap')
_uv.uv.foreach_set('vector', [0.375, 0.0, 0.625, 0.0, 0.625, 0.25, 0.375, 0.25, 0.375, 0.25, 0.625, 0.25, 0.625, 0.5, 0.375, 0.5, 0.375, 0.5, 0.625, 0.5, 0.625, 0.75, 0.375, 0.75, 0.375, 0.75, 0.625, 0.75, 0.625, 1.0, 0.375, 1.0, 0.125, 0.5, 0.375, 0.5, 0.375, 0.75, 0.125, 0.75, 0.625, 0.5, 0.875, 0.5, 0.875, 0.75, 0.625, 0.75])
me_cube_011.update()
me_cube_012 = bpy.data.meshes.new('Cube.012')
me_cube_012.from_pydata([(-1.0, -1.0, -1.0), (-1.0, -1.0, 1.0), (-1.0, 1.0, -1.0), (-1.0, 1.0, 1.0), (1.0, -1.0, -1.0), (1.0, -1.0, 1.0), (1.0, 1.0, -1.0), (1.0, 1.0, 1.0)], [], [(0, 1, 3, 2), (2, 3, 7, 6), (6, 7, 5, 4), (4, 5, 1, 0), (2, 6, 4, 0), (7, 3, 1, 5)])
_uv = me_cube_012.uv_layers.new(name='UVMap')
_uv.uv.foreach_set('vector', [0.375, 0.0, 0.625, 0.0, 0.625, 0.25, 0.375, 0.25, 0.375, 0.25, 0.625, 0.25, 0.625, 0.5, 0.375, 0.5, 0.375, 0.5, 0.625, 0.5, 0.625, 0.75, 0.375, 0.75, 0.375, 0.75, 0.625, 0.75, 0.625, 1.0, 0.375, 1.0, 0.125, 0.5, 0.375, 0.5, 0.375, 0.75, 0.125, 0.75, 0.625, 0.5, 0.875, 0.5, 0.875, 0.75, 0.625, 0.75])
me_cube_012.update()
me_cube_013 = bpy.data.meshes.new('Cube.013')
me_cube_013.from_pydata([(-1.0, -1.0, -1.0), (-1.0, -1.0, 1.0), (-1.0, 1.0, -1.0), (-1.0, 1.0, 1.0), (1.0, -1.0, -1.0), (1.0, -1.0, 1.0), (1.0, 1.0, -1.0), (1.0, 1.0, 1.0)], [], [(0, 1, 3, 2), (2, 3, 7, 6), (6, 7, 5, 4), (4, 5, 1, 0), (2, 6, 4, 0), (7, 3, 1, 5)])
_uv = me_cube_013.uv_layers.new(name='UVMap')
_uv.uv.foreach_set('vector', [0.375, 0.0, 0.625, 0.0, 0.625, 0.25, 0.375, 0.25, 0.375, 0.25, 0.625, 0.25, 0.625, 0.5, 0.375, 0.5, 0.375, 0.5, 0.625, 0.5, 0.625, 0.75, 0.375, 0.75, 0.375, 0.75, 0.625, 0.75, 0.625, 1.0, 0.375, 1.0, 0.125, 0.5, 0.375, 0.5, 0.375, 0.75, 0.125, 0.75, 0.625, 0.5, 0.875, 0.5, 0.875, 0.75, 0.625, 0.75])
me_cube_013.update()
me_cube_014 = bpy.data.meshes.new('Cube.014')
me_cube_014.from_pydata([(-1.0, -1.0, -1.0), (-1.0, -1.0, 1.0), (-1.0, 1.0, -1.0), (-1.0, 1.0, 1.0), (1.0, -1.0, -1.0), (1.0, -1.0, 1.0), (1.0, 1.0, -1.0), (1.0, 1.0, 1.0)], [], [(0, 1, 3, 2), (2, 3, 7, 6), (6, 7, 5, 4), (4, 5, 1, 0), (2, 6, 4, 0), (7, 3, 1, 5)])
_uv = me_cube_014.uv_layers.new(name='UVMap')
_uv.uv.foreach_set('vector', [0.375, 0.0, 0.625, 0.0, 0.625, 0.25, 0.375, 0.25, 0.375, 0.25, 0.625, 0.25, 0.625, 0.5, 0.375, 0.5, 0.375, 0.5, 0.625, 0.5, 0.625, 0.75, 0.375, 0.75, 0.375, 0.75, 0.625, 0.75, 0.625, 1.0, 0.375, 1.0, 0.125, 0.5, 0.375, 0.5, 0.375, 0.75, 0.125, 0.75, 0.625, 0.5, 0.875, 0.5, 0.875, 0.75, 0.625, 0.75])
me_cube_014.update()
me_cube_015 = bpy.data.meshes.new('Cube.015')
me_cube_015.from_pydata([(-1.0, -1.0, -1.0), (-1.0, -1.0, 1.0), (-1.0, 1.0, -1.0), (-1.0, 1.0, 1.0), (1.0, -1.0, -1.0), (1.0, -1.0, 1.0), (1.0, 1.0, -1.0), (1.0, 1.0, 1.0)], [], [(0, 1, 3, 2), (2, 3, 7, 6), (6, 7, 5, 4), (4, 5, 1, 0), (2, 6, 4, 0), (7, 3, 1, 5)])
_uv = me_cube_015.uv_layers.new(name='UVMap')
_uv.uv.foreach_set('vector', [0.375, 0.0, 0.625, 0.0, 0.625, 0.25, 0.375, 0.25, 0.375, 0.25, 0.625, 0.25, 0.625, 0.5, 0.375, 0.5, 0.375, 0.5, 0.625, 0.5, 0.625, 0.75, 0.375, 0.75, 0.375, 0.75, 0.625, 0.75, 0.625, 1.0, 0.375, 1.0, 0.125, 0.5, 0.375, 0.5, 0.375, 0.75, 0.125, 0.75, 0.625, 0.5, 0.875, 0.5, 0.875, 0.75, 0.625, 0.75])
me_cube_015.update()
me_cube_016 = bpy.data.meshes.new('Cube.016')
me_cube_016.from_pydata([(-1.0, -1.0, -1.0), (-1.0, -1.0, 1.0), (-1.0, 1.0, -1.0), (-1.0, 1.0, 1.0), (1.0, -1.0, -1.0), (1.0, -1.0, 1.0), (1.0, 1.0, -1.0), (1.0, 1.0, 1.0)], [], [(0, 1, 3, 2), (2, 3, 7, 6), (6, 7, 5, 4), (4, 5, 1, 0), (2, 6, 4, 0), (7, 3, 1, 5)])
_uv = me_cube_016.uv_layers.new(name='UVMap')
_uv.uv.foreach_set('vector', [0.375, 0.0, 0.625, 0.0, 0.625, 0.25, 0.375, 0.25, 0.375, 0.25, 0.625, 0.25, 0.625, 0.5, 0.375, 0.5, 0.375, 0.5, 0.625, 0.5, 0.625, 0.75, 0.375, 0.75, 0.375, 0.75, 0.625, 0.75, 0.625, 1.0, 0.375, 1.0, 0.125, 0.5, 0.375, 0.5, 0.375, 0.75, 0.125, 0.75, 0.625, 0.5, 0.875, 0.5, 0.875, 0.75, 0.625, 0.75])
me_cube_016.update()
me_cube_017 = bpy.data.meshes.new('Cube.017')
me_cube_017.from_pydata([(-1.0, -1.0, -1.0), (-1.0, -1.0, 1.0), (-1.0, 1.0, -1.0), (-1.0, 1.0, 1.0), (1.0, -1.0, -1.0), (1.0, -1.0, 1.0), (1.0, 1.0, -1.0), (1.0, 1.0, 1.0)], [], [(0, 1, 3, 2), (2, 3, 7, 6), (6, 7, 5, 4), (4, 5, 1, 0), (2, 6, 4, 0), (7, 3, 1, 5)])
_uv = me_cube_017.uv_layers.new(name='UVMap')
_uv.uv.foreach_set('vector', [0.375, 0.0, 0.625, 0.0, 0.625, 0.25, 0.375, 0.25, 0.375, 0.25, 0.625, 0.25, 0.625, 0.5, 0.375, 0.5, 0.375, 0.5, 0.625, 0.5, 0.625, 0.75, 0.375, 0.75, 0.375, 0.75, 0.625, 0.75, 0.625, 1.0, 0.375, 1.0, 0.125, 0.5, 0.375, 0.5, 0.375, 0.75, 0.125, 0.75, 0.625, 0.5, 0.875, 0.5, 0.875, 0.75, 0.625, 0.75])
me_cube_017.update()
me_cube_018 = bpy.data.meshes.new('Cube.018')
me_cube_018.from_pydata([(-1.0, -1.0, -1.0), (-1.0, -1.0, 1.0), (-1.0, 1.0, -1.0), (-1.0, 1.0, 1.0), (1.0, -1.0, -1.0), (1.0, -1.0, 1.0), (1.0, 1.0, -1.0), (1.0, 1.0, 1.0)], [], [(0, 1, 3, 2), (2, 3, 7, 6), (6, 7, 5, 4), (4, 5, 1, 0), (2, 6, 4, 0), (7, 3, 1, 5)])
_uv = me_cube_018.uv_layers.new(name='UVMap')
_uv.uv.foreach_set('vector', [0.375, 0.0, 0.625, 0.0, 0.625, 0.25, 0.375, 0.25, 0.375, 0.25, 0.625, 0.25, 0.625, 0.5, 0.375, 0.5, 0.375, 0.5, 0.625, 0.5, 0.625, 0.75, 0.375, 0.75, 0.375, 0.75, 0.625, 0.75, 0.625, 1.0, 0.375, 1.0, 0.125, 0.5, 0.375, 0.5, 0.375, 0.75, 0.125, 0.75, 0.625, 0.5, 0.875, 0.5, 0.875, 0.75, 0.625, 0.75])
me_cube_018.update()
me_cube_019 = bpy.data.meshes.new('Cube.019')
me_cube_019.from_pydata([(-1.0, -1.0, -1.0), (-1.0, -1.0, 1.0), (-1.0, 1.0, -1.0), (-1.0, 1.0, 1.0), (1.0, -1.0, -1.0), (1.0, -1.0, 1.0), (1.0, 1.0, -1.0), (1.0, 1.0, 1.0)], [], [(0, 1, 3, 2), (2, 3, 7, 6), (6, 7, 5, 4), (4, 5, 1, 0), (2, 6, 4, 0), (7, 3, 1, 5)])
_uv = me_cube_019.uv_layers.new(name='UVMap')
_uv.uv.foreach_set('vector', [0.375, 0.0, 0.625, 0.0, 0.625, 0.25, 0.375, 0.25, 0.375, 0.25, 0.625, 0.25, 0.625, 0.5, 0.375, 0.5, 0.375, 0.5, 0.625, 0.5, 0.625, 0.75, 0.375, 0.75, 0.375, 0.75, 0.625, 0.75, 0.625, 1.0, 0.375, 1.0, 0.125, 0.5, 0.375, 0.5, 0.375, 0.75, 0.125, 0.75, 0.625, 0.5, 0.875, 0.5, 0.875, 0.75, 0.625, 0.75])
me_cube_019.update()
me_cube_021 = bpy.data.meshes.new('Cube.021')
me_cube_021.from_pydata([(-1.0, -1.0, -1.0), (-1.0, -1.0, 1.0), (-1.0, 1.0, -1.0), (-1.0, 1.0, 1.0), (1.0, -1.0, -1.0), (1.0, -1.0, 1.0), (1.0, 1.0, -1.0), (1.0, 1.0, 1.0)], [], [(0, 1, 3, 2), (2, 3, 7, 6), (6, 7, 5, 4), (4, 5, 1, 0), (2, 6, 4, 0), (7, 3, 1, 5)])
_uv = me_cube_021.uv_layers.new(name='UVMap')
_uv.uv.foreach_set('vector', [0.375, 0.0, 0.625, 0.0, 0.625, 0.25, 0.375, 0.25, 0.375, 0.25, 0.625, 0.25, 0.625, 0.5, 0.375, 0.5, 0.375, 0.5, 0.625, 0.5, 0.625, 0.75, 0.375, 0.75, 0.375, 0.75, 0.625, 0.75, 0.625, 1.0, 0.375, 1.0, 0.125, 0.5, 0.375, 0.5, 0.375, 0.75, 0.125, 0.75, 0.625, 0.5, 0.875, 0.5, 0.875, 0.75, 0.625, 0.75])
me_cube_021.update()
me_cube_022 = bpy.data.meshes.new('Cube.022')
me_cube_022.from_pydata([(-1.0, -1.0, -1.0), (-1.0, -1.0, 1.0), (-1.0, 1.0, -1.0), (-1.0, 1.0, 1.0), (1.0, -1.0, -1.0), (1.0, -1.0, 1.0), (1.0, 1.0, -1.0), (1.0, 1.0, 1.0)], [], [(0, 1, 3, 2), (2, 3, 7, 6), (6, 7, 5, 4), (4, 5, 1, 0), (2, 6, 4, 0), (7, 3, 1, 5)])
_uv = me_cube_022.uv_layers.new(name='UVMap')
_uv.uv.foreach_set('vector', [0.375, 0.0, 0.625, 0.0, 0.625, 0.25, 0.375, 0.25, 0.375, 0.25, 0.625, 0.25, 0.625, 0.5, 0.375, 0.5, 0.375, 0.5, 0.625, 0.5, 0.625, 0.75, 0.375, 0.75, 0.375, 0.75, 0.625, 0.75, 0.625, 1.0, 0.375, 1.0, 0.125, 0.5, 0.375, 0.5, 0.375, 0.75, 0.125, 0.75, 0.625, 0.5, 0.875, 0.5, 0.875, 0.75, 0.625, 0.75])
me_cube_022.update()
me_cube_023 = bpy.data.meshes.new('Cube.023')
me_cube_023.from_pydata([(-1.0, -1.0, -1.0), (-1.0, -1.0, 1.0), (-1.0, 1.0, -1.0), (-1.0, 1.0, 1.0), (1.0, -1.0, -1.0), (1.0, -1.0, 1.0), (1.0, 1.0, -1.0), (1.0, 1.0, 1.0)], [], [(0, 1, 3, 2), (2, 3, 7, 6), (6, 7, 5, 4), (4, 5, 1, 0), (2, 6, 4, 0), (7, 3, 1, 5)])
_uv = me_cube_023.uv_layers.new(name='UVMap')
_uv.uv.foreach_set('vector', [0.375, 0.0, 0.625, 0.0, 0.625, 0.25, 0.375, 0.25, 0.375, 0.25, 0.625, 0.25, 0.625, 0.5, 0.375, 0.5, 0.375, 0.5, 0.625, 0.5, 0.625, 0.75, 0.375, 0.75, 0.375, 0.75, 0.625, 0.75, 0.625, 1.0, 0.375, 1.0, 0.125, 0.5, 0.375, 0.5, 0.375, 0.75, 0.125, 0.75, 0.625, 0.5, 0.875, 0.5, 0.875, 0.75, 0.625, 0.75])
me_cube_023.update()
me_cube_024 = bpy.data.meshes.new('Cube.024')
me_cube_024.from_pydata([(-1.0, -1.0, -1.0), (-1.0, -1.0, 1.0), (-1.0, 1.0, -1.0), (-1.0, 1.0, 1.0), (1.0, -1.0, -1.0), (1.0, -1.0, 1.0), (1.0, 1.0, -1.0), (1.0, 1.0, 1.0)], [], [(0, 1, 3, 2), (2, 3, 7, 6), (6, 7, 5, 4), (4, 5, 1, 0), (2, 6, 4, 0), (7, 3, 1, 5)])
_uv = me_cube_024.uv_layers.new(name='UVMap')
_uv.uv.foreach_set('vector', [0.375, 0.0, 0.625, 0.0, 0.625, 0.25, 0.375, 0.25, 0.375, 0.25, 0.625, 0.25, 0.625, 0.5, 0.375, 0.5, 0.375, 0.5, 0.625, 0.5, 0.625, 0.75, 0.375, 0.75, 0.375, 0.75, 0.625, 0.75, 0.625, 1.0, 0.375, 1.0, 0.125, 0.5, 0.375, 0.5, 0.375, 0.75, 0.125, 0.75, 0.625, 0.5, 0.875, 0.5, 0.875, 0.75, 0.625, 0.75])
me_cube_024.update()
me_cube_025 = bpy.data.meshes.new('Cube.025')
me_cube_025.from_pydata([(-1.0, -1.0, -1.0), (-1.0, -1.0, 1.0), (-1.0, 1.0, -1.0), (-1.0, 1.0, 1.0), (1.0, -1.0, -1.0), (1.0, -1.0, 1.0), (1.0, 1.0, -1.0), (1.0, 1.0, 1.0)], [], [(0, 1, 3, 2), (2, 3, 7, 6), (6, 7, 5, 4), (4, 5, 1, 0), (2, 6, 4, 0), (7, 3, 1, 5)])
_uv = me_cube_025.uv_layers.new(name='UVMap')
_uv.uv.foreach_set('vector', [0.375, 0.0, 0.625, 0.0, 0.625, 0.25, 0.375, 0.25, 0.375, 0.25, 0.625, 0.25, 0.625, 0.5, 0.375, 0.5, 0.375, 0.5, 0.625, 0.5, 0.625, 0.75, 0.375, 0.75, 0.375, 0.75, 0.625, 0.75, 0.625, 1.0, 0.375, 1.0, 0.125, 0.5, 0.375, 0.5, 0.375, 0.75, 0.125, 0.75, 0.625, 0.5, 0.875, 0.5, 0.875, 0.75, 0.625, 0.75])
me_cube_025.update()
me_cube_026 = bpy.data.meshes.new('Cube.026')
me_cube_026.from_pydata([(-1.0, -1.0, -1.0), (-1.0, -1.0, 1.0), (-1.0, 1.0, -1.0), (-1.0, 1.0, 1.0), (1.0, -1.0, -1.0), (1.0, -1.0, 1.0), (1.0, 1.0, -1.0), (1.0, 1.0, 1.0)], [], [(0, 1, 3, 2), (2, 3, 7, 6), (6, 7, 5, 4), (4, 5, 1, 0), (2, 6, 4, 0), (7, 3, 1, 5)])
_uv = me_cube_026.uv_layers.new(name='UVMap')
_uv.uv.foreach_set('vector', [0.375, 0.0, 0.625, 0.0, 0.625, 0.25, 0.375, 0.25, 0.375, 0.25, 0.625, 0.25, 0.625, 0.5, 0.375, 0.5, 0.375, 0.5, 0.625, 0.5, 0.625, 0.75, 0.375, 0.75, 0.375, 0.75, 0.625, 0.75, 0.625, 1.0, 0.375, 1.0, 0.125, 0.5, 0.375, 0.5, 0.375, 0.75, 0.125, 0.75, 0.625, 0.5, 0.875, 0.5, 0.875, 0.75, 0.625, 0.75])
me_cube_026.update()
me_cube_027 = bpy.data.meshes.new('Cube.027')
me_cube_027.from_pydata([(-1.0, -1.0, -1.0), (-1.0, -1.0, 1.0), (-1.0, 1.0, -1.0), (-1.0, 1.0, 1.0), (1.0, -1.0, -1.0), (1.0, -1.0, 1.0), (1.0, 1.0, -1.0), (1.0, 1.0, 1.0)], [], [(0, 1, 3, 2), (2, 3, 7, 6), (6, 7, 5, 4), (4, 5, 1, 0), (2, 6, 4, 0), (7, 3, 1, 5)])
_uv = me_cube_027.uv_layers.new(name='UVMap')
_uv.uv.foreach_set('vector', [0.375, 0.0, 0.625, 0.0, 0.625, 0.25, 0.375, 0.25, 0.375, 0.25, 0.625, 0.25, 0.625, 0.5, 0.375, 0.5, 0.375, 0.5, 0.625, 0.5, 0.625, 0.75, 0.375, 0.75, 0.375, 0.75, 0.625, 0.75, 0.625, 1.0, 0.375, 1.0, 0.125, 0.5, 0.375, 0.5, 0.375, 0.75, 0.125, 0.75, 0.625, 0.5, 0.875, 0.5, 0.875, 0.75, 0.625, 0.75])
me_cube_027.update()
me_cube_028 = bpy.data.meshes.new('Cube.028')
me_cube_028.from_pydata([(-0.1, -1.0, 0.0), (-0.1, -1.0, 4.0), (-0.1, 1.0, 0.0), (-0.1, 1.0, 4.0), (2.235e-08, -1.0, 0.0), (2.235e-08, -1.0, 4.0), (2.235e-08, 1.0, 0.0), (2.235e-08, 1.0, 4.0)], [], [(0, 1, 3, 2), (2, 3, 7, 6), (6, 7, 5, 4), (4, 5, 1, 0), (2, 6, 4, 0), (7, 3, 1, 5)])
_uv = me_cube_028.uv_layers.new(name='UVMap')
_uv.uv.foreach_set('vector', [0.375, 0.0, 0.625, 0.0, 0.625, 0.25, 0.375, 0.25, 0.375, 0.25, 0.625, 0.25, 0.625, 0.5, 0.375, 0.5, 0.375, 0.5, 0.625, 0.5, 0.625, 0.75, 0.375, 0.75, 0.375, 0.75, 0.625, 0.75, 0.625, 1.0, 0.375, 1.0, 0.125, 0.5, 0.375, 0.5, 0.375, 0.75, 0.125, 0.75, 0.625, 0.5, 0.875, 0.5, 0.875, 0.75, 0.625, 0.75])
me_cube_028.update()
me_cube_029 = bpy.data.meshes.new('Cube.029')
me_cube_029.from_pydata([(-1.0, -1.0, 0.0), (-1.0, -1.0, 2.0), (-1.0, 1.0, 0.0), (-1.0, 1.0, 2.0), (1.0, -1.0, 0.0), (1.0, -1.0, 2.0), (1.0, 1.0, 0.0), (1.0, 1.0, 2.0)], [], [(0, 1, 3, 2), (2, 3, 7, 6), (6, 7, 5, 4), (4, 5, 1, 0), (2, 6, 4, 0), (7, 3, 1, 5)])
_uv = me_cube_029.uv_layers.new(name='UVMap')
_uv.uv.foreach_set('vector', [0.375, 0.0, 0.625, 0.0, 0.625, 0.25, 0.375, 0.25, 0.375, 0.25, 0.625, 0.25, 0.625, 0.5, 0.375, 0.5, 0.375, 0.5, 0.625, 0.5, 0.625, 0.75, 0.375, 0.75, 0.375, 0.75, 0.625, 0.75, 0.625, 1.0, 0.375, 1.0, 0.125, 0.5, 0.375, 0.5, 0.375, 0.75, 0.125, 0.75, 0.625, 0.5, 0.875, 0.5, 0.875, 0.75, 0.625, 0.75])
me_cube_029.update()
me_cube_030 = bpy.data.meshes.new('Cube.030')
me_cube_030.from_pydata([(-1.0, -1.0, 0.0), (-1.0, -1.0, 2.0), (-1.0, 1.0, 0.0), (-1.0, 1.0, 2.0), (1.0, -1.0, 0.0), (1.0, -1.0, 2.0), (1.0, 1.0, 0.0), (1.0, 1.0, 2.0)], [], [(0, 1, 3, 2), (2, 3, 7, 6), (6, 7, 5, 4), (4, 5, 1, 0), (2, 6, 4, 0), (7, 3, 1, 5)])
_uv = me_cube_030.uv_layers.new(name='UVMap')
_uv.uv.foreach_set('vector', [0.375, 0.0, 0.625, 0.0, 0.625, 0.25, 0.375, 0.25, 0.375, 0.25, 0.625, 0.25, 0.625, 0.5, 0.375, 0.5, 0.375, 0.5, 0.625, 0.5, 0.625, 0.75, 0.375, 0.75, 0.375, 0.75, 0.625, 0.75, 0.625, 1.0, 0.375, 1.0, 0.125, 0.5, 0.375, 0.5, 0.375, 0.75, 0.125, 0.75, 0.625, 0.5, 0.875, 0.5, 0.875, 0.75, 0.625, 0.75])
me_cube_030.update()

# ---- objects
ob_storage = bpy.data.objects.new('Storage', me_cube_001)
ob_cube = bpy.data.objects.new('Cube', me_cube_002)
ob_cube_001 = bpy.data.objects.new('Cube.001', me_cube_003)
ob_cube_005 = bpy.data.objects.new('Cube.005', me_cube_007)
ob_cube_003 = bpy.data.objects.new('Cube.003', me_cube_008)
ob_cube_004 = bpy.data.objects.new('Cube.004', me_cube_009)
ob_cube_006 = bpy.data.objects.new('Cube.006', me_cube)
ob_cube_007 = bpy.data.objects.new('Cube.007', me_cube_011)
ob_cube_008 = bpy.data.objects.new('Cube.008', me_cube_012)
ob_cube_009 = bpy.data.objects.new('Cube.009', me_cube_013)
ob_cube_010 = bpy.data.objects.new('Cube.010', me_cube_014)
ob_cube_011 = bpy.data.objects.new('Cube.011', me_cube_015)
ob_cube_012 = bpy.data.objects.new('Cube.012', me_cube_016)
ob_cube_013 = bpy.data.objects.new('Cube.013', me_cube_017)
ob_cube_014 = bpy.data.objects.new('Cube.014', me_cube_018)
ob_cube_015 = bpy.data.objects.new('Cube.015', me_cube_019)
ob_cube_016 = bpy.data.objects.new('Cube.016', me_cube_021)
ob_cube_017 = bpy.data.objects.new('Cube.017', me_cube_022)
ob_cube_018 = bpy.data.objects.new('Cube.018', me_cube_023)
ob_cube_019 = bpy.data.objects.new('Cube.019', me_cube_024)
ob_cube_020 = bpy.data.objects.new('Cube.020', me_cube_025)
ob_cube_021 = bpy.data.objects.new('Cube.021', me_cube_026)
ob_cube_022 = bpy.data.objects.new('Cube.022', me_cube_027)
ob_cube_023 = bpy.data.objects.new('Cube.023', me_cube_028)
ob_cube_024 = bpy.data.objects.new('Cube.024', me_cube_029)
ob_cube_025 = bpy.data.objects.new('Cube.025', me_cube_030)

# ---- transforms, parenting, visibility, modifiers, constraints
ob_storage.location = (2.192, 23.29, -0.3961)
ob_cube.location = (3.5, -24.47, -0.058)
ob_cube.rotation_euler = (0.0, -0.0, 3.142)
ob_cube.scale = (0.1, 0.1, 1.28)
ob_cube_001.location = (3.5, -26.67, -0.058)
ob_cube_001.rotation_euler = (0.0, -0.0, 3.142)
ob_cube_001.scale = (0.1, 0.1, 1.28)
ob_cube_005.location = (3.5, -25.57, -0.058)
ob_cube_005.rotation_euler = (0.0, -0.0, 6.283)
ob_cube_005.scale = (1.0, 1.0, 0.64)
ob_cube_003.location = (3.5, -21.87, -0.058)
ob_cube_003.rotation_euler = (0.0, -0.0, 6.283)
ob_cube_003.scale = (1.0, 1.0, 0.64)
ob_cube_004.location = (3.5, -22.97, -0.058)
ob_cube_004.rotation_euler = (0.0, -0.0, 3.142)
ob_cube_004.scale = (0.1, 0.1, 1.28)
ob_cube_006.location = (0.7478, -22.32, 0.4591)
ob_cube_006.scale = (2.711, 0.6891, -0.05)
ob_cube_007.location = (0.8056, -22.32, 1.25)
ob_cube_007.scale = (2.598, 0.6891, -0.05)
ob_cube_008.location = (0.845, -22.32, 2.047)
ob_cube_008.scale = (2.572, 0.6891, -0.05)
ob_cube_009.location = (0.8538, -25.57, 1.222)
ob_cube_009.scale = (2.64, 0.05, 1.274)
ob_cube_010.location = (0.845, -24.99, 2.047)
ob_cube_010.scale = (2.572, 0.5626, -0.05)
ob_cube_011.location = (0.845, -24.99, 1.25)
ob_cube_011.scale = (2.572, 0.5626, -0.05)
ob_cube_012.location = (0.7478, -24.99, 0.4591)
ob_cube_012.scale = (2.711, 0.5626, -0.05)
ob_cube_013.location = (0.7478, -26.15, 0.4591)
ob_cube_013.scale = (2.711, 0.5297, -0.05)
ob_cube_014.location = (0.845, -26.15, 1.25)
ob_cube_014.scale = (2.572, 0.5297, -0.05)
ob_cube_015.location = (0.845, -26.15, 2.047)
ob_cube_015.scale = (2.572, 0.5297, -0.05)
ob_cube_016.location = (0.845, -29.95, 2.047)
ob_cube_016.scale = (2.572, 0.5297, -0.05)
ob_cube_017.location = (0.845, -29.95, 1.25)
ob_cube_017.scale = (2.572, 0.5297, -0.05)
ob_cube_018.location = (0.7478, -29.95, 0.4591)
ob_cube_018.scale = (2.711, 0.5297, -0.05)
ob_cube_019.location = (0.7478, -28.79, 0.4591)
ob_cube_019.scale = (2.711, 0.5626, -0.05)
ob_cube_020.location = (0.845, -28.79, 1.25)
ob_cube_020.scale = (2.572, 0.5626, -0.05)
ob_cube_021.location = (0.845, -28.79, 2.047)
ob_cube_021.scale = (2.572, 0.5626, -0.05)
ob_cube_022.location = (0.8538, -29.37, 1.222)
ob_cube_022.scale = (2.64, 0.05, 1.274)
ob_cube_023.location = (3.5, -29.37, -0.058)
ob_cube_023.rotation_euler = (0.0, -0.0, 6.283)
ob_cube_023.scale = (1.0, 1.0, 0.64)
ob_cube_024.location = (3.5, -30.47, -0.058)
ob_cube_024.rotation_euler = (0.0, -0.0, 3.142)
ob_cube_024.scale = (0.1, 0.1, 1.28)
ob_cube_025.location = (3.5, -28.27, -0.058)
ob_cube_025.rotation_euler = (0.0, -0.0, 3.142)
ob_cube_025.scale = (0.1, 0.1, 1.28)

# ---- collection membership
scene.collection.objects.link(ob_storage)
col_collection.objects.link(ob_cube)
col_collection.objects.link(ob_cube_001)
col_collection.objects.link(ob_cube_005)
col_collection.objects.link(ob_cube_003)
col_collection.objects.link(ob_cube_004)
col_collection.objects.link(ob_cube_006)
col_collection.objects.link(ob_cube_007)
col_collection.objects.link(ob_cube_008)
col_collection.objects.link(ob_cube_009)
col_collection.objects.link(ob_cube_010)
col_collection.objects.link(ob_cube_011)
col_collection.objects.link(ob_cube_012)
col_collection.objects.link(ob_cube_013)
col_collection.objects.link(ob_cube_014)
col_collection.objects.link(ob_cube_015)
col_collection.objects.link(ob_cube_016)
col_collection.objects.link(ob_cube_017)
col_collection.objects.link(ob_cube_018)
col_collection.objects.link(ob_cube_019)
col_collection.objects.link(ob_cube_020)
col_collection.objects.link(ob_cube_021)
col_collection.objects.link(ob_cube_022)
col_collection.objects.link(ob_cube_023)
col_collection.objects.link(ob_cube_024)
col_collection.objects.link(ob_cube_025)

# ---- scene / render settings (as saved in the file)
scene.frame_start = 1; scene.frame_end = 250; scene.frame_set(1)
scene.render.engine = 'BLENDER_EEVEE_NEXT'
scene.cycles.sampling_pattern = 'TABULATED_SOBOL'
scene.eevee.ray_tracing_options.trace_max_roughness = 0.0
bpy.context.view_layer.update()

# ---- added for rendering (the .blend has no active camera and no usable light): camera, sun
cam_auto = bpy.data.cameras.new('AutoCamera')
cam_auto.lens = 50.0
cam_auto.sensor_width = 36.0
cam_auto.clip_end = 1000.0
ob_auto_camera = bpy.data.objects.new('AutoCamera', cam_auto)
scene.collection.objects.link(ob_auto_camera)
ob_auto_camera.location = (15.0577, -41.8638, 11.9864)
ob_auto_camera.rotation_euler = (1.09748, -7.21219e-08, 0.694738)
scene.camera = ob_auto_camera
light_auto_sun = bpy.data.lights.new('AutoSun', 'SUN')
light_auto_sun.energy = 3.0
light_auto_sun.angle = 0.0523599
ob_auto_sun = bpy.data.objects.new('AutoSun', light_auto_sun)
scene.collection.objects.link(ob_auto_sun)
ob_auto_sun.rotation_euler = (0.872665, 0.174533, 0.523599)
bpy.context.view_layer.update()
